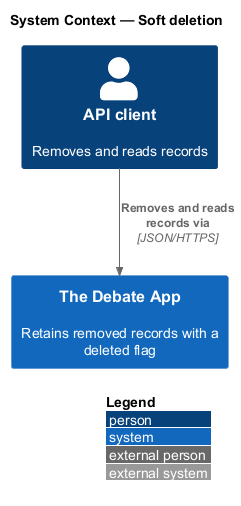

The diagram above was rendered by PlantUML. Its source (embedded in the PNG):
@startuml
!include <C4/C4_Context>
LAYOUT_WITH_LEGEND()
title System Context — Soft deletion

Person(client, "API client", "Removes and reads records")
System(app, "The Debate App", "Retains removed records with a deleted flag")
Rel(client, app, "Removes and reads records via", "JSON/HTTPS")
@enduml